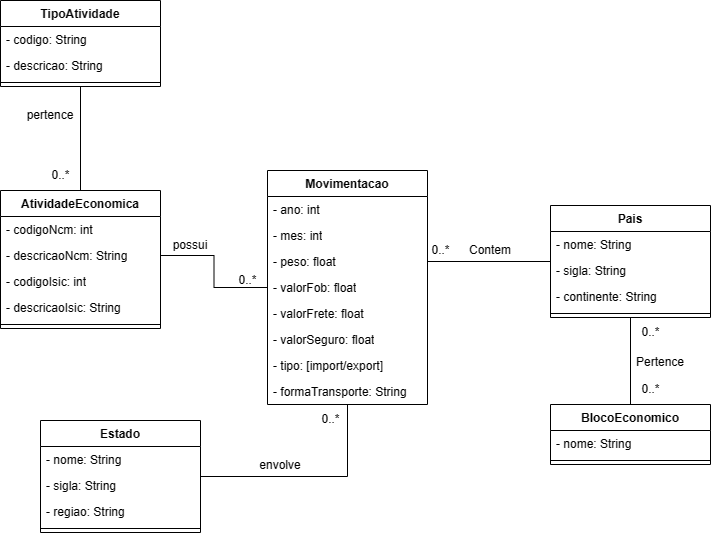

The diagram above was exported from draw.io. Its source (the exported page's mxGraphModel, read from the mxfile embedded in the PNG):
<mxGraphModel dx="839" dy="1920" grid="1" gridSize="10" guides="1" tooltips="1" connect="1" arrows="1" fold="1" page="1" pageScale="1" pageWidth="827" pageHeight="1169" math="0" shadow="0">
  <root>
    <mxCell id="WIyWlLk6GJQsqaUBKTNV-0" />
    <mxCell id="WIyWlLk6GJQsqaUBKTNV-1" parent="WIyWlLk6GJQsqaUBKTNV-0" />
    <mxCell id="REIIjcW-aXXKKPx6_UPs-5" value="Movimentacao" style="swimlane;fontStyle=1;align=center;verticalAlign=top;childLayout=stackLayout;horizontal=1;startSize=26;horizontalStack=0;resizeParent=1;resizeParentMax=0;resizeLast=0;collapsible=1;marginBottom=0;whiteSpace=wrap;html=1;" parent="WIyWlLk6GJQsqaUBKTNV-1" vertex="1">
      <mxGeometry x="1097" y="110" width="160" height="234" as="geometry" />
    </mxCell>
    <mxCell id="REIIjcW-aXXKKPx6_UPs-63" value="- ano: int" style="text;strokeColor=none;fillColor=none;align=left;verticalAlign=top;spacingLeft=4;spacingRight=4;overflow=hidden;rotatable=0;points=[[0,0.5],[1,0.5]];portConstraint=eastwest;whiteSpace=wrap;html=1;" parent="REIIjcW-aXXKKPx6_UPs-5" vertex="1">
      <mxGeometry y="26" width="160" height="26" as="geometry" />
    </mxCell>
    <mxCell id="REIIjcW-aXXKKPx6_UPs-65" value="- mes: int" style="text;strokeColor=none;fillColor=none;align=left;verticalAlign=top;spacingLeft=4;spacingRight=4;overflow=hidden;rotatable=0;points=[[0,0.5],[1,0.5]];portConstraint=eastwest;whiteSpace=wrap;html=1;" parent="REIIjcW-aXXKKPx6_UPs-5" vertex="1">
      <mxGeometry y="52" width="160" height="26" as="geometry" />
    </mxCell>
    <mxCell id="REIIjcW-aXXKKPx6_UPs-66" value="- peso: float" style="text;strokeColor=none;fillColor=none;align=left;verticalAlign=top;spacingLeft=4;spacingRight=4;overflow=hidden;rotatable=0;points=[[0,0.5],[1,0.5]];portConstraint=eastwest;whiteSpace=wrap;html=1;" parent="REIIjcW-aXXKKPx6_UPs-5" vertex="1">
      <mxGeometry y="78" width="160" height="26" as="geometry" />
    </mxCell>
    <mxCell id="REIIjcW-aXXKKPx6_UPs-67" value="- valorFob: float" style="text;strokeColor=none;fillColor=none;align=left;verticalAlign=top;spacingLeft=4;spacingRight=4;overflow=hidden;rotatable=0;points=[[0,0.5],[1,0.5]];portConstraint=eastwest;whiteSpace=wrap;html=1;" parent="REIIjcW-aXXKKPx6_UPs-5" vertex="1">
      <mxGeometry y="104" width="160" height="26" as="geometry" />
    </mxCell>
    <mxCell id="REIIjcW-aXXKKPx6_UPs-64" value="- valorFrete: float" style="text;strokeColor=none;fillColor=none;align=left;verticalAlign=top;spacingLeft=4;spacingRight=4;overflow=hidden;rotatable=0;points=[[0,0.5],[1,0.5]];portConstraint=eastwest;whiteSpace=wrap;html=1;" parent="REIIjcW-aXXKKPx6_UPs-5" vertex="1">
      <mxGeometry y="130" width="160" height="26" as="geometry" />
    </mxCell>
    <mxCell id="REIIjcW-aXXKKPx6_UPs-62" value="- valorSeguro: float" style="text;strokeColor=none;fillColor=none;align=left;verticalAlign=top;spacingLeft=4;spacingRight=4;overflow=hidden;rotatable=0;points=[[0,0.5],[1,0.5]];portConstraint=eastwest;whiteSpace=wrap;html=1;" parent="REIIjcW-aXXKKPx6_UPs-5" vertex="1">
      <mxGeometry y="156" width="160" height="26" as="geometry" />
    </mxCell>
    <mxCell id="U_1aFdgCIysqlbzEfoUk-5" value="- tipo: [import/export]" style="text;strokeColor=none;fillColor=none;align=left;verticalAlign=top;spacingLeft=4;spacingRight=4;overflow=hidden;rotatable=0;points=[[0,0.5],[1,0.5]];portConstraint=eastwest;whiteSpace=wrap;html=1;" parent="REIIjcW-aXXKKPx6_UPs-5" vertex="1">
      <mxGeometry y="182" width="160" height="26" as="geometry" />
    </mxCell>
    <mxCell id="U_1aFdgCIysqlbzEfoUk-12" value="- formaTransporte: String" style="text;strokeColor=none;fillColor=none;align=left;verticalAlign=top;spacingLeft=4;spacingRight=4;overflow=hidden;rotatable=0;points=[[0,0.5],[1,0.5]];portConstraint=eastwest;whiteSpace=wrap;html=1;" parent="REIIjcW-aXXKKPx6_UPs-5" vertex="1">
      <mxGeometry y="208" width="160" height="26" as="geometry" />
    </mxCell>
    <mxCell id="pbP0Sav8vrIjjN6-5n4o-3" style="edgeStyle=orthogonalEdgeStyle;rounded=0;orthogonalLoop=1;jettySize=auto;html=1;endArrow=none;endFill=0;" parent="WIyWlLk6GJQsqaUBKTNV-1" source="REIIjcW-aXXKKPx6_UPs-68" target="REIIjcW-aXXKKPx6_UPs-5" edge="1">
      <mxGeometry relative="1" as="geometry" />
    </mxCell>
    <mxCell id="REIIjcW-aXXKKPx6_UPs-68" value="Estado" style="swimlane;fontStyle=1;align=center;verticalAlign=top;childLayout=stackLayout;horizontal=1;startSize=26;horizontalStack=0;resizeParent=1;resizeParentMax=0;resizeLast=0;collapsible=1;marginBottom=0;whiteSpace=wrap;html=1;" parent="WIyWlLk6GJQsqaUBKTNV-1" vertex="1">
      <mxGeometry x="870" y="360" width="160" height="112" as="geometry" />
    </mxCell>
    <mxCell id="REIIjcW-aXXKKPx6_UPs-69" value="- nome: String" style="text;strokeColor=none;fillColor=none;align=left;verticalAlign=top;spacingLeft=4;spacingRight=4;overflow=hidden;rotatable=0;points=[[0,0.5],[1,0.5]];portConstraint=eastwest;whiteSpace=wrap;html=1;" parent="REIIjcW-aXXKKPx6_UPs-68" vertex="1">
      <mxGeometry y="26" width="160" height="26" as="geometry" />
    </mxCell>
    <mxCell id="REIIjcW-aXXKKPx6_UPs-73" value="- sigla: String" style="text;strokeColor=none;fillColor=none;align=left;verticalAlign=top;spacingLeft=4;spacingRight=4;overflow=hidden;rotatable=0;points=[[0,0.5],[1,0.5]];portConstraint=eastwest;whiteSpace=wrap;html=1;" parent="REIIjcW-aXXKKPx6_UPs-68" vertex="1">
      <mxGeometry y="52" width="160" height="26" as="geometry" />
    </mxCell>
    <mxCell id="U_1aFdgCIysqlbzEfoUk-2" value="- regiao: String" style="text;strokeColor=none;fillColor=none;align=left;verticalAlign=top;spacingLeft=4;spacingRight=4;overflow=hidden;rotatable=0;points=[[0,0.5],[1,0.5]];portConstraint=eastwest;whiteSpace=wrap;html=1;" parent="REIIjcW-aXXKKPx6_UPs-68" vertex="1">
      <mxGeometry y="78" width="160" height="26" as="geometry" />
    </mxCell>
    <mxCell id="REIIjcW-aXXKKPx6_UPs-70" value="" style="line;strokeWidth=1;fillColor=none;align=left;verticalAlign=middle;spacingTop=-1;spacingLeft=3;spacingRight=3;rotatable=0;labelPosition=right;points=[];portConstraint=eastwest;strokeColor=inherit;" parent="REIIjcW-aXXKKPx6_UPs-68" vertex="1">
      <mxGeometry y="104" width="160" height="8" as="geometry" />
    </mxCell>
    <mxCell id="REIIjcW-aXXKKPx6_UPs-119" style="edgeStyle=orthogonalEdgeStyle;rounded=0;orthogonalLoop=1;jettySize=auto;html=1;endArrow=none;endFill=0;" parent="WIyWlLk6GJQsqaUBKTNV-1" source="REIIjcW-aXXKKPx6_UPs-79" target="REIIjcW-aXXKKPx6_UPs-85" edge="1">
      <mxGeometry relative="1" as="geometry" />
    </mxCell>
    <mxCell id="REIIjcW-aXXKKPx6_UPs-79" value="Pais" style="swimlane;fontStyle=1;align=center;verticalAlign=top;childLayout=stackLayout;horizontal=1;startSize=26;horizontalStack=0;resizeParent=1;resizeParentMax=0;resizeLast=0;collapsible=1;marginBottom=0;whiteSpace=wrap;html=1;" parent="WIyWlLk6GJQsqaUBKTNV-1" vertex="1">
      <mxGeometry x="1380" y="145" width="160" height="112" as="geometry" />
    </mxCell>
    <mxCell id="REIIjcW-aXXKKPx6_UPs-80" value="- nome: String" style="text;strokeColor=none;fillColor=none;align=left;verticalAlign=top;spacingLeft=4;spacingRight=4;overflow=hidden;rotatable=0;points=[[0,0.5],[1,0.5]];portConstraint=eastwest;whiteSpace=wrap;html=1;" parent="REIIjcW-aXXKKPx6_UPs-79" vertex="1">
      <mxGeometry y="26" width="160" height="26" as="geometry" />
    </mxCell>
    <mxCell id="REIIjcW-aXXKKPx6_UPs-84" value="- sigla: String" style="text;strokeColor=none;fillColor=none;align=left;verticalAlign=top;spacingLeft=4;spacingRight=4;overflow=hidden;rotatable=0;points=[[0,0.5],[1,0.5]];portConstraint=eastwest;whiteSpace=wrap;html=1;" parent="REIIjcW-aXXKKPx6_UPs-79" vertex="1">
      <mxGeometry y="52" width="160" height="26" as="geometry" />
    </mxCell>
    <mxCell id="U_1aFdgCIysqlbzEfoUk-14" value="- continente: String" style="text;strokeColor=none;fillColor=none;align=left;verticalAlign=top;spacingLeft=4;spacingRight=4;overflow=hidden;rotatable=0;points=[[0,0.5],[1,0.5]];portConstraint=eastwest;whiteSpace=wrap;html=1;" parent="REIIjcW-aXXKKPx6_UPs-79" vertex="1">
      <mxGeometry y="78" width="160" height="26" as="geometry" />
    </mxCell>
    <mxCell id="REIIjcW-aXXKKPx6_UPs-81" value="" style="line;strokeWidth=1;fillColor=none;align=left;verticalAlign=middle;spacingTop=-1;spacingLeft=3;spacingRight=3;rotatable=0;labelPosition=right;points=[];portConstraint=eastwest;strokeColor=inherit;" parent="REIIjcW-aXXKKPx6_UPs-79" vertex="1">
      <mxGeometry y="104" width="160" height="8" as="geometry" />
    </mxCell>
    <mxCell id="REIIjcW-aXXKKPx6_UPs-85" value="BlocoEconomico" style="swimlane;fontStyle=1;align=center;verticalAlign=top;childLayout=stackLayout;horizontal=1;startSize=26;horizontalStack=0;resizeParent=1;resizeParentMax=0;resizeLast=0;collapsible=1;marginBottom=0;whiteSpace=wrap;html=1;" parent="WIyWlLk6GJQsqaUBKTNV-1" vertex="1">
      <mxGeometry x="1380" y="344" width="160" height="60" as="geometry" />
    </mxCell>
    <mxCell id="REIIjcW-aXXKKPx6_UPs-86" value="- nome: String" style="text;strokeColor=none;fillColor=none;align=left;verticalAlign=top;spacingLeft=4;spacingRight=4;overflow=hidden;rotatable=0;points=[[0,0.5],[1,0.5]];portConstraint=eastwest;whiteSpace=wrap;html=1;" parent="REIIjcW-aXXKKPx6_UPs-85" vertex="1">
      <mxGeometry y="26" width="160" height="26" as="geometry" />
    </mxCell>
    <mxCell id="REIIjcW-aXXKKPx6_UPs-87" value="" style="line;strokeWidth=1;fillColor=none;align=left;verticalAlign=middle;spacingTop=-1;spacingLeft=3;spacingRight=3;rotatable=0;labelPosition=right;points=[];portConstraint=eastwest;strokeColor=inherit;" parent="REIIjcW-aXXKKPx6_UPs-85" vertex="1">
      <mxGeometry y="52" width="160" height="8" as="geometry" />
    </mxCell>
    <mxCell id="REIIjcW-aXXKKPx6_UPs-116" style="edgeStyle=orthogonalEdgeStyle;rounded=0;orthogonalLoop=1;jettySize=auto;html=1;endArrow=none;endFill=0;" parent="WIyWlLk6GJQsqaUBKTNV-1" source="REIIjcW-aXXKKPx6_UPs-66" target="REIIjcW-aXXKKPx6_UPs-79" edge="1">
      <mxGeometry relative="1" as="geometry" />
    </mxCell>
    <mxCell id="REIIjcW-aXXKKPx6_UPs-132" value="0..*" style="text;html=1;align=center;verticalAlign=middle;resizable=0;points=[];autosize=1;strokeColor=none;fillColor=none;" parent="WIyWlLk6GJQsqaUBKTNV-1" vertex="1">
      <mxGeometry x="1250" y="175" width="40" height="30" as="geometry" />
    </mxCell>
    <mxCell id="REIIjcW-aXXKKPx6_UPs-136" value="0..*" style="text;html=1;align=center;verticalAlign=middle;resizable=0;points=[];autosize=1;strokeColor=none;fillColor=none;" parent="WIyWlLk6GJQsqaUBKTNV-1" vertex="1">
      <mxGeometry x="1057" y="205" width="40" height="30" as="geometry" />
    </mxCell>
    <mxCell id="pbP0Sav8vrIjjN6-5n4o-12" style="edgeStyle=orthogonalEdgeStyle;rounded=0;orthogonalLoop=1;jettySize=auto;html=1;endArrow=none;endFill=0;" parent="WIyWlLk6GJQsqaUBKTNV-1" source="cb8_Ckyll_g3KoERSObD-5" target="pbP0Sav8vrIjjN6-5n4o-7" edge="1">
      <mxGeometry relative="1" as="geometry" />
    </mxCell>
    <mxCell id="cb8_Ckyll_g3KoERSObD-5" value="AtividadeEconomica" style="swimlane;fontStyle=1;align=center;verticalAlign=top;childLayout=stackLayout;horizontal=1;startSize=26;horizontalStack=0;resizeParent=1;resizeParentMax=0;resizeLast=0;collapsible=1;marginBottom=0;whiteSpace=wrap;html=1;" parent="WIyWlLk6GJQsqaUBKTNV-1" vertex="1">
      <mxGeometry x="830" y="130" width="160" height="138" as="geometry" />
    </mxCell>
    <mxCell id="cb8_Ckyll_g3KoERSObD-6" value="- codigoNcm: int" style="text;strokeColor=none;fillColor=none;align=left;verticalAlign=top;spacingLeft=4;spacingRight=4;overflow=hidden;rotatable=0;points=[[0,0.5],[1,0.5]];portConstraint=eastwest;whiteSpace=wrap;html=1;" parent="cb8_Ckyll_g3KoERSObD-5" vertex="1">
      <mxGeometry y="26" width="160" height="26" as="geometry" />
    </mxCell>
    <mxCell id="cb8_Ckyll_g3KoERSObD-9" value="- descricaoNcm: String" style="text;strokeColor=none;fillColor=none;align=left;verticalAlign=top;spacingLeft=4;spacingRight=4;overflow=hidden;rotatable=0;points=[[0,0.5],[1,0.5]];portConstraint=eastwest;whiteSpace=wrap;html=1;" parent="cb8_Ckyll_g3KoERSObD-5" vertex="1">
      <mxGeometry y="52" width="160" height="26" as="geometry" />
    </mxCell>
    <mxCell id="b3Khe7FjLzEd0cwTVF-R-0" value="- codigoIsic: int" style="text;strokeColor=none;fillColor=none;align=left;verticalAlign=top;spacingLeft=4;spacingRight=4;overflow=hidden;rotatable=0;points=[[0,0.5],[1,0.5]];portConstraint=eastwest;whiteSpace=wrap;html=1;" parent="cb8_Ckyll_g3KoERSObD-5" vertex="1">
      <mxGeometry y="78" width="160" height="26" as="geometry" />
    </mxCell>
    <mxCell id="cb8_Ckyll_g3KoERSObD-11" value="- descricaoIsic: String" style="text;strokeColor=none;fillColor=none;align=left;verticalAlign=top;spacingLeft=4;spacingRight=4;overflow=hidden;rotatable=0;points=[[0,0.5],[1,0.5]];portConstraint=eastwest;whiteSpace=wrap;html=1;" parent="cb8_Ckyll_g3KoERSObD-5" vertex="1">
      <mxGeometry y="104" width="160" height="26" as="geometry" />
    </mxCell>
    <mxCell id="cb8_Ckyll_g3KoERSObD-7" value="" style="line;strokeWidth=1;fillColor=none;align=left;verticalAlign=middle;spacingTop=-1;spacingLeft=3;spacingRight=3;rotatable=0;labelPosition=right;points=[];portConstraint=eastwest;strokeColor=inherit;" parent="cb8_Ckyll_g3KoERSObD-5" vertex="1">
      <mxGeometry y="130" width="160" height="8" as="geometry" />
    </mxCell>
    <mxCell id="U_1aFdgCIysqlbzEfoUk-15" style="edgeStyle=orthogonalEdgeStyle;rounded=0;orthogonalLoop=1;jettySize=auto;html=1;endArrow=none;endFill=0;" parent="WIyWlLk6GJQsqaUBKTNV-1" source="REIIjcW-aXXKKPx6_UPs-67" target="cb8_Ckyll_g3KoERSObD-9" edge="1">
      <mxGeometry relative="1" as="geometry" />
    </mxCell>
    <mxCell id="U_1aFdgCIysqlbzEfoUk-18" value="0..*" style="text;html=1;align=center;verticalAlign=middle;resizable=0;points=[];autosize=1;strokeColor=none;fillColor=none;" parent="WIyWlLk6GJQsqaUBKTNV-1" vertex="1">
      <mxGeometry x="1140" y="344" width="40" height="30" as="geometry" />
    </mxCell>
    <mxCell id="pbP0Sav8vrIjjN6-5n4o-0" value="0..*" style="text;html=1;align=center;verticalAlign=middle;resizable=0;points=[];autosize=1;strokeColor=none;fillColor=none;" parent="WIyWlLk6GJQsqaUBKTNV-1" vertex="1">
      <mxGeometry x="1460" y="257" width="40" height="30" as="geometry" />
    </mxCell>
    <mxCell id="pbP0Sav8vrIjjN6-5n4o-1" value="0..*" style="text;html=1;align=center;verticalAlign=middle;resizable=0;points=[];autosize=1;strokeColor=none;fillColor=none;" parent="WIyWlLk6GJQsqaUBKTNV-1" vertex="1">
      <mxGeometry x="1460" y="314" width="40" height="30" as="geometry" />
    </mxCell>
    <mxCell id="pbP0Sav8vrIjjN6-5n4o-2" value="Pertence" style="text;html=1;strokeColor=none;fillColor=none;align=center;verticalAlign=middle;whiteSpace=wrap;rounded=0;" parent="WIyWlLk6GJQsqaUBKTNV-1" vertex="1">
      <mxGeometry x="1460" y="287" width="60" height="30" as="geometry" />
    </mxCell>
    <mxCell id="pbP0Sav8vrIjjN6-5n4o-4" value="Contem" style="text;html=1;strokeColor=none;fillColor=none;align=center;verticalAlign=middle;whiteSpace=wrap;rounded=0;" parent="WIyWlLk6GJQsqaUBKTNV-1" vertex="1">
      <mxGeometry x="1290" y="175" width="60" height="30" as="geometry" />
    </mxCell>
    <mxCell id="pbP0Sav8vrIjjN6-5n4o-5" value="envolve" style="text;html=1;strokeColor=none;fillColor=none;align=center;verticalAlign=middle;whiteSpace=wrap;rounded=0;" parent="WIyWlLk6GJQsqaUBKTNV-1" vertex="1">
      <mxGeometry x="1080" y="390" width="60" height="30" as="geometry" />
    </mxCell>
    <mxCell id="pbP0Sav8vrIjjN6-5n4o-6" value="possui" style="text;html=1;strokeColor=none;fillColor=none;align=center;verticalAlign=middle;whiteSpace=wrap;rounded=0;" parent="WIyWlLk6GJQsqaUBKTNV-1" vertex="1">
      <mxGeometry x="990" y="170" width="60" height="30" as="geometry" />
    </mxCell>
    <mxCell id="pbP0Sav8vrIjjN6-5n4o-7" value="TipoAtividade" style="swimlane;fontStyle=1;align=center;verticalAlign=top;childLayout=stackLayout;horizontal=1;startSize=26;horizontalStack=0;resizeParent=1;resizeParentMax=0;resizeLast=0;collapsible=1;marginBottom=0;whiteSpace=wrap;html=1;" parent="WIyWlLk6GJQsqaUBKTNV-1" vertex="1">
      <mxGeometry x="830" y="-60" width="160" height="86" as="geometry" />
    </mxCell>
    <mxCell id="pbP0Sav8vrIjjN6-5n4o-8" value="- codigo: String" style="text;strokeColor=none;fillColor=none;align=left;verticalAlign=top;spacingLeft=4;spacingRight=4;overflow=hidden;rotatable=0;points=[[0,0.5],[1,0.5]];portConstraint=eastwest;whiteSpace=wrap;html=1;" parent="pbP0Sav8vrIjjN6-5n4o-7" vertex="1">
      <mxGeometry y="26" width="160" height="26" as="geometry" />
    </mxCell>
    <mxCell id="pbP0Sav8vrIjjN6-5n4o-11" value="- descricao: String" style="text;strokeColor=none;fillColor=none;align=left;verticalAlign=top;spacingLeft=4;spacingRight=4;overflow=hidden;rotatable=0;points=[[0,0.5],[1,0.5]];portConstraint=eastwest;whiteSpace=wrap;html=1;" parent="pbP0Sav8vrIjjN6-5n4o-7" vertex="1">
      <mxGeometry y="52" width="160" height="26" as="geometry" />
    </mxCell>
    <mxCell id="pbP0Sav8vrIjjN6-5n4o-9" value="" style="line;strokeWidth=1;fillColor=none;align=left;verticalAlign=middle;spacingTop=-1;spacingLeft=3;spacingRight=3;rotatable=0;labelPosition=right;points=[];portConstraint=eastwest;strokeColor=inherit;" parent="pbP0Sav8vrIjjN6-5n4o-7" vertex="1">
      <mxGeometry y="78" width="160" height="8" as="geometry" />
    </mxCell>
    <mxCell id="pbP0Sav8vrIjjN6-5n4o-13" value="0..*" style="text;html=1;align=center;verticalAlign=middle;resizable=0;points=[];autosize=1;strokeColor=none;fillColor=none;" parent="WIyWlLk6GJQsqaUBKTNV-1" vertex="1">
      <mxGeometry x="870" y="100" width="40" height="30" as="geometry" />
    </mxCell>
    <mxCell id="pbP0Sav8vrIjjN6-5n4o-14" value="pertence" style="text;html=1;strokeColor=none;fillColor=none;align=center;verticalAlign=middle;whiteSpace=wrap;rounded=0;" parent="WIyWlLk6GJQsqaUBKTNV-1" vertex="1">
      <mxGeometry x="850" y="40" width="60" height="30" as="geometry" />
    </mxCell>
  </root>
</mxGraphModel>